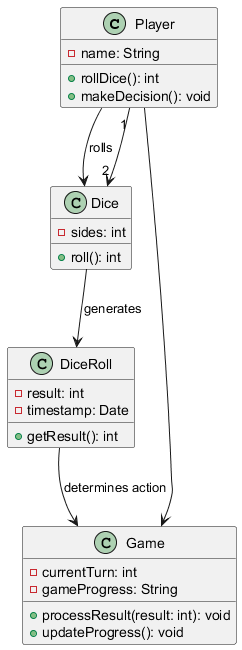

The diagram above was rendered by PlantUML. Its source (embedded in the PNG):
@startuml
class Player {
    - name: String
    + rollDice(): int
    + makeDecision(): void
}

class Dice {
    - sides: int
    + roll(): int
}

class Game {
    - currentTurn: int
    - gameProgress: String
    + processResult(result: int): void
    + updateProgress(): void
}

class DiceRoll {
    - result: int
    - timestamp: Date
    + getResult(): int
}

Player --> Game
Player --> Dice : "rolls"
Dice --> DiceRoll : "generates"
DiceRoll --> Game : "determines action"
Player "1" --> "2" Dice
@enduml